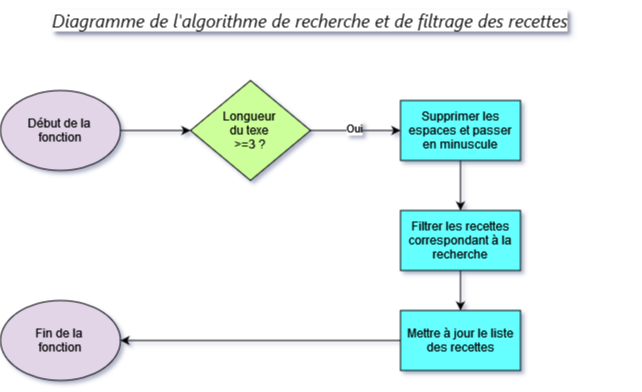

The diagram above was exported from draw.io. Its source (the exported page's mxGraphModel, read from the mxfile embedded in the PNG):
<mxGraphModel dx="939" dy="470" grid="1" gridSize="10" guides="1" tooltips="1" connect="1" arrows="1" fold="1" page="1" pageScale="1" pageWidth="827" pageHeight="1169" background="none" math="0" shadow="1">
  <root>
    <mxCell id="0" />
    <mxCell id="1" parent="0" />
    <mxCell id="-9KIVc43rKg5zEd6tBWL-5" value="" style="edgeStyle=orthogonalEdgeStyle;rounded=0;orthogonalLoop=1;jettySize=auto;html=1;" edge="1" parent="1" source="-9KIVc43rKg5zEd6tBWL-1" target="-9KIVc43rKg5zEd6tBWL-4">
      <mxGeometry relative="1" as="geometry" />
    </mxCell>
    <mxCell id="-9KIVc43rKg5zEd6tBWL-1" value="&lt;div&gt;Début de la&amp;nbsp;&lt;/div&gt;&lt;div&gt;fonction&lt;/div&gt;" style="ellipse;whiteSpace=wrap;html=1;fillColor=#E1D5E7;" vertex="1" parent="1">
      <mxGeometry x="90" y="120" width="120" height="80" as="geometry" />
    </mxCell>
    <mxCell id="-9KIVc43rKg5zEd6tBWL-8" value="" style="edgeStyle=orthogonalEdgeStyle;rounded=0;orthogonalLoop=1;jettySize=auto;html=1;" edge="1" parent="1" source="-9KIVc43rKg5zEd6tBWL-4" target="-9KIVc43rKg5zEd6tBWL-6">
      <mxGeometry relative="1" as="geometry" />
    </mxCell>
    <mxCell id="-9KIVc43rKg5zEd6tBWL-15" value="Oui" style="edgeLabel;html=1;align=center;verticalAlign=middle;resizable=0;points=[];" vertex="1" connectable="0" parent="-9KIVc43rKg5zEd6tBWL-8">
      <mxGeometry x="-0.04" y="3" relative="1" as="geometry">
        <mxPoint as="offset" />
      </mxGeometry>
    </mxCell>
    <mxCell id="-9KIVc43rKg5zEd6tBWL-4" value="&lt;div&gt;Longueur&amp;nbsp;&lt;/div&gt;&lt;div&gt;du texe&amp;nbsp;&lt;/div&gt;&lt;div&gt;&amp;gt;=3 ?&lt;/div&gt;" style="rhombus;whiteSpace=wrap;html=1;fillColor=#CCFF99;" vertex="1" parent="1">
      <mxGeometry x="280" y="110" width="120" height="100" as="geometry" />
    </mxCell>
    <mxCell id="-9KIVc43rKg5zEd6tBWL-10" value="" style="edgeStyle=orthogonalEdgeStyle;rounded=0;orthogonalLoop=1;jettySize=auto;html=1;" edge="1" parent="1" source="-9KIVc43rKg5zEd6tBWL-6" target="-9KIVc43rKg5zEd6tBWL-9">
      <mxGeometry relative="1" as="geometry" />
    </mxCell>
    <mxCell id="-9KIVc43rKg5zEd6tBWL-6" value="Supprimer les espaces et passer en minuscule" style="rounded=0;whiteSpace=wrap;html=1;fillColor=#66FFFF;" vertex="1" parent="1">
      <mxGeometry x="490" y="130" width="120" height="60" as="geometry" />
    </mxCell>
    <mxCell id="-9KIVc43rKg5zEd6tBWL-12" value="" style="edgeStyle=orthogonalEdgeStyle;rounded=0;orthogonalLoop=1;jettySize=auto;html=1;" edge="1" parent="1" source="-9KIVc43rKg5zEd6tBWL-9" target="-9KIVc43rKg5zEd6tBWL-11">
      <mxGeometry relative="1" as="geometry" />
    </mxCell>
    <mxCell id="-9KIVc43rKg5zEd6tBWL-9" value="Filtrer les recettes correspondant à la recherche" style="rounded=0;whiteSpace=wrap;html=1;fillColor=#66FFFF;" vertex="1" parent="1">
      <mxGeometry x="490" y="240" width="120" height="60" as="geometry" />
    </mxCell>
    <mxCell id="-9KIVc43rKg5zEd6tBWL-14" value="" style="edgeStyle=orthogonalEdgeStyle;rounded=0;orthogonalLoop=1;jettySize=auto;html=1;" edge="1" parent="1" source="-9KIVc43rKg5zEd6tBWL-11" target="-9KIVc43rKg5zEd6tBWL-13">
      <mxGeometry relative="1" as="geometry" />
    </mxCell>
    <mxCell id="-9KIVc43rKg5zEd6tBWL-11" value="Mettre à jour le liste des recettes" style="rounded=0;whiteSpace=wrap;html=1;fillColor=#66FFFF;" vertex="1" parent="1">
      <mxGeometry x="490" y="340" width="120" height="60" as="geometry" />
    </mxCell>
    <mxCell id="-9KIVc43rKg5zEd6tBWL-13" value="&lt;div&gt;Fin de la&amp;nbsp;&lt;/div&gt;&lt;div&gt;fonction&lt;/div&gt;" style="ellipse;whiteSpace=wrap;html=1;fillColor=#E1D5E7;" vertex="1" parent="1">
      <mxGeometry x="90" y="330" width="120" height="80" as="geometry" />
    </mxCell>
    <mxCell id="-9KIVc43rKg5zEd6tBWL-16" value="&lt;font style=&quot;font-size: 18px;&quot;&gt;&lt;span style=&quot;color: rgb(13, 13, 13); font-family: Söhne, ui-sans-serif, system-ui, -apple-system, &amp;quot;Segoe UI&amp;quot;, Roboto, Ubuntu, Cantarell, &amp;quot;Noto Sans&amp;quot;, sans-serif, &amp;quot;Helvetica Neue&amp;quot;, Arial, &amp;quot;Apple Color Emoji&amp;quot;, &amp;quot;Segoe UI Emoji&amp;quot;, &amp;quot;Segoe UI Symbol&amp;quot;, &amp;quot;Noto Color Emoji&amp;quot;; font-variant-ligatures: normal; font-variant-caps: normal; font-weight: 400; letter-spacing: normal; text-align: start; text-indent: 0px; text-transform: none; word-spacing: 0px; -webkit-text-stroke-width: 0px; white-space: pre-wrap; text-decoration-thickness: initial; text-decoration-style: initial; text-decoration-color: initial; display: inline !important; float: none;&quot;&gt;Diagramme de l'algorithme de recherche et de filtrage des recettes&lt;/span&gt;&lt;/font&gt;" style="text;whiteSpace=wrap;html=1;textShadow=1;labelBackgroundColor=default;verticalAlign=middle;horizontal=1;fontStyle=2;fontSize=14;" vertex="1" parent="1">
      <mxGeometry x="140" y="30" width="580" height="40" as="geometry" />
    </mxCell>
  </root>
</mxGraphModel>